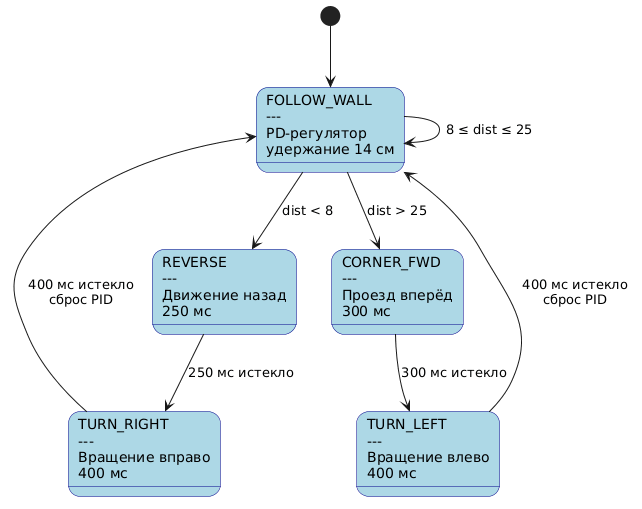

The diagram above was rendered by PlantUML. Its source (embedded in the PNG):
@startuml
skinparam state {
  BackgroundColor LightBlue
  BorderColor DarkBlue
  FontSize 14
}

[*] --> FOLLOW_WALL

state "FOLLOW_WALL\n---\nPD-регулятор\nудержание 14 см" as FOLLOW_WALL
state "REVERSE\n---\nДвижение назад\n250 мс" as REVERSE
state "TURN_RIGHT\n---\nВращение вправо\n400 мс" as TURN_RIGHT
state "CORNER_FWD\n---\nПроезд вперёд\n300 мс" as CORNER_FWD
state "TURN_LEFT\n---\nВращение влево\n400 мс" as TURN_LEFT

FOLLOW_WALL --> REVERSE : dist < 8
FOLLOW_WALL --> CORNER_FWD : dist > 25
FOLLOW_WALL --> FOLLOW_WALL : 8 ≤ dist ≤ 25

REVERSE --> TURN_RIGHT : 250 мс истекло
TURN_RIGHT --> FOLLOW_WALL : 400 мс истекло\nсброс PID

CORNER_FWD --> TURN_LEFT : 300 мс истекло
TURN_LEFT --> FOLLOW_WALL : 400 мс истекло\nсброс PID
@enduml